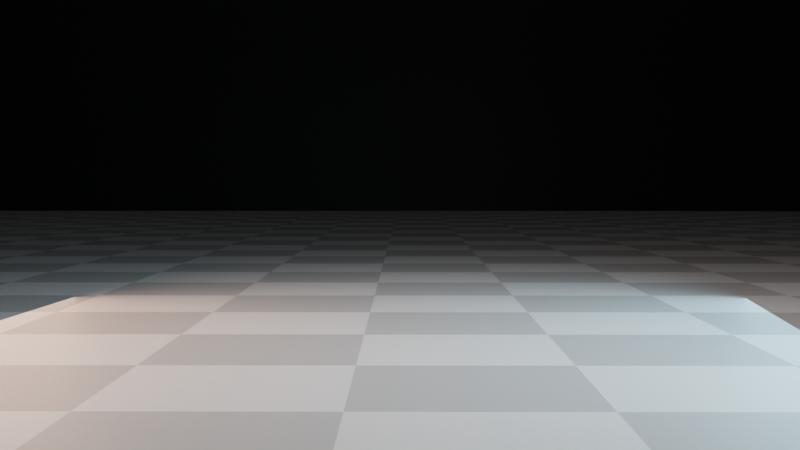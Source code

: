 # Source: demo-starter-file.blend  (saved by Blender 2.82.7; exported with 4.5.12 LTS)
import bpy
from mathutils import Matrix  # noqa: F401  (used for matrix-valued properties, if any)

bpy.ops.wm.read_factory_settings(use_empty=True)
scene = bpy.context.scene
scene.name = 'Scene'

# ---- collections
col_collection = bpy.data.collections.new('Collection'); scene.collection.children.link(col_collection)
col_starter_objects = bpy.data.collections.new('Starter objects'); col_collection.children.link(col_starter_objects)

# ---- materials (node trees are filled in below, after node groups)
mat_checker = bpy.data.materials.new('checker')
mat_checker.use_transparent_shadow = False
mat_walls = bpy.data.materials.new('walls')
mat_walls.use_transparent_shadow = False
mat_mesh_outline = bpy.data.materials.new('mesh_outline')
mat_mesh_outline.use_transparent_shadow = False

# ---- material node trees
mat_checker.use_nodes = True; mat_checker.node_tree.nodes.clear()
_N = mat_checker.node_tree.nodes; _L = mat_checker.node_tree.links
n0 = _N.new('ShaderNodeOutputMaterial'); n0.name = 'Material Output'; n0.location = (300, 300)
n1 = _N.new('ShaderNodeBsdfPrincipled'); n1.name = 'Principled BSDF'; n1.location = (10, 300)
n1.distribution = 'GGX'
n1.subsurface_method = 'BURLEY'
n1.inputs[3].default_value = 1.45
n1.inputs[27].default_value = (0.0, 0.0, 0.0, 1.0)
n1.inputs[28].default_value = 1.0
n2 = _N.new('ShaderNodeTexChecker'); n2.name = 'Checker Texture'; n2.location = (-314, 275)
n2.inputs[2].default_value = (0.537, 0.537, 0.537, 1.0)
n2.inputs[3].default_value = 51.6
_L.new(n1.outputs[0], n0.inputs[0])
_L.new(n2.outputs[0], n1.inputs[0])
n0.is_active_output = True
mat_walls.use_nodes = True; mat_walls.node_tree.nodes.clear()
_N = mat_walls.node_tree.nodes; _L = mat_walls.node_tree.links
n0 = _N.new('ShaderNodeOutputMaterial'); n0.name = 'Material Output'; n0.location = (300, 300)
n1 = _N.new('ShaderNodeBsdfPrincipled'); n1.name = 'Principled BSDF'; n1.location = (10, 300)
n1.distribution = 'GGX'
n1.subsurface_method = 'BURLEY'
n1.inputs[0].default_value = (0.009239, 0.009239, 0.009239, 1.0)
n1.inputs[3].default_value = 1.45
n1.inputs[27].default_value = (0.0, 0.0, 0.0, 1.0)
n1.inputs[28].default_value = 1.0
_L.new(n1.outputs[0], n0.inputs[0])
n0.is_active_output = True
mat_mesh_outline.use_nodes = True; mat_mesh_outline.node_tree.nodes.clear()
_N = mat_mesh_outline.node_tree.nodes; _L = mat_mesh_outline.node_tree.links
n0 = _N.new('ShaderNodeOutputMaterial'); n0.name = 'Material Output'; n0.location = (300, 300)
n1 = _N.new('ShaderNodeBsdfPrincipled'); n1.name = 'Principled BSDF'; n1.location = (10, 300)
n1.distribution = 'GGX'
n1.subsurface_method = 'BURLEY'
n1.inputs[0].default_value = (0.0, 0.7921, 0.8, 1.0)
n1.inputs[3].default_value = 1.45
n1.inputs[27].default_value = (0.0, 0.9911, 1.0, 1.0)
n1.inputs[28].default_value = 1.0
_L.new(n1.outputs[0], n0.inputs[0])
n0.is_active_output = True

# ---- world
world_world = bpy.data.worlds.new('World'); scene.world = world_world
world_world.use_nodes = True; world_world.node_tree.nodes.clear()
_N = world_world.node_tree.nodes; _L = world_world.node_tree.links
n0 = _N.new('ShaderNodeOutputWorld'); n0.name = 'World Output'; n0.location = (300, 300)
n1 = _N.new('ShaderNodeBackground'); n1.name = 'Background'; n1.location = (10, 300)
n1.inputs[0].default_value = (0.05088, 0.05088, 0.05088, 1.0)
_L.new(n1.outputs[0], n0.inputs[0])
n0.is_active_output = True
world_world.color = (0.05088, 0.05088, 0.05088)
world_world.use_sun_shadow = False
world_world.sun_shadow_jitter_overblur = 0.0

# ---- cameras
cam_camera = bpy.data.cameras.new('Camera')

# ---- lights
light_area = bpy.data.lights.new('Area', 'AREA')
light_area.color = (0.458, 0.8162, 1.0)
light_area.transmission_factor = 0.0
light_area.energy = 785.4
light_area.shadow_soft_size = 10.0
light_area.shadow_maximum_resolution = 0.006
light_area.use_absolute_resolution = True
light_area.size = 10.0
light_area.size_y = 1.0
light_area_002 = bpy.data.lights.new('Area.002', 'AREA')
light_area_002.color = (1.0, 0.6082, 0.4512)
light_area_002.transmission_factor = 0.0
light_area_002.energy = 785.4
light_area_002.shadow_soft_size = 10.0
light_area_002.shadow_maximum_resolution = 0.006
light_area_002.use_absolute_resolution = True
light_area_002.size = 10.0
light_area_002.size_y = 1.0
light_area_005 = bpy.data.lights.new('Area.005', 'AREA')
light_area_005.transmission_factor = 0.0
light_area_005.energy = 392.7
light_area_005.shadow_soft_size = 7.895
light_area_005.shadow_maximum_resolution = 0.006
light_area_005.use_absolute_resolution = True
light_area_005.size = 7.895
light_area_005.size_y = 1.0

# ---- meshes
me_plane = bpy.data.meshes.new('Plane')
me_plane.from_pydata([(-53.59, -45.58, 0.0), (45.58, -53.59, 0.0), (-45.58, 53.59, 0.0), (53.59, 45.58, 0.0)], [], [(0, 1, 3, 2)])
_uv = me_plane.uv_layers.new(name='UVMap')
_uv.uv.foreach_set('vector', [0.0, 0.0, 1.0, 0.0, 1.0, 1.0, 0.0, 1.0])
me_plane.materials.append(mat_checker)
me_plane.use_remesh_fix_poles = True
me_plane.use_remesh_preserve_attributes = False
me_plane.use_mirror_vertex_groups = False
me_plane.update()
me_plane_001 = bpy.data.meshes.new('Plane.001')
me_plane_001.from_pydata([(-56.99, -54.69, -44.46), (58.98, -54.69, -44.46), (-56.99, 61.28, -44.46), (58.98, 61.28, -44.46)], [], [(0, 2, 3, 1)])
_uv = me_plane_001.uv_layers.new(name='UVMap')
_uv.uv.foreach_set('vector', [0.0, 0.0, 0.0, 1.0, 1.0, 1.0, 1.0, 0.0])
me_plane_001.materials.append(mat_walls)
me_plane_001.use_remesh_fix_poles = True
me_plane_001.use_remesh_preserve_attributes = False
me_plane_001.use_mirror_vertex_groups = False
me_plane_001.update()
me_plane_002 = bpy.data.meshes.new('Plane.002')
me_plane_002.from_pydata([(-56.99, -54.69, -44.46), (58.98, -54.69, -44.46), (-56.99, 61.28, -44.46), (58.98, 61.28, -44.46)], [], [(0, 2, 3, 1)])
_uv = me_plane_002.uv_layers.new(name='UVMap')
_uv.uv.foreach_set('vector', [0.0, 0.0, 0.0, 1.0, 1.0, 1.0, 1.0, 0.0])
me_plane_002.materials.append(mat_walls)
me_plane_002.use_remesh_fix_poles = True
me_plane_002.use_remesh_preserve_attributes = False
me_plane_002.use_mirror_vertex_groups = False
me_plane_002.update()
me_plane_005 = bpy.data.meshes.new('Plane.005')
me_plane_005.from_pydata([(-56.99, -54.69, -44.46), (58.98, -54.69, -44.46), (-56.99, 61.28, -44.46), (58.98, 61.28, -44.46)], [], [(0, 2, 3, 1)])
_uv = me_plane_005.uv_layers.new(name='UVMap')
_uv.uv.foreach_set('vector', [0.0, 0.0, 0.0, 1.0, 1.0, 1.0, 1.0, 0.0])
me_plane_005.materials.append(mat_walls)
me_plane_005.use_remesh_fix_poles = True
me_plane_005.use_remesh_preserve_attributes = False
me_plane_005.use_mirror_vertex_groups = False
me_plane_005.update()
me_plane_006 = bpy.data.meshes.new('Plane.006')
me_plane_006.from_pydata([(-56.99, -54.69, -44.46), (58.98, -54.69, -44.46), (-56.99, 61.28, -44.46), (58.98, 61.28, -44.46)], [], [(0, 2, 3, 1)])
_uv = me_plane_006.uv_layers.new(name='UVMap')
_uv.uv.foreach_set('vector', [0.0, 0.0, 0.0, 1.0, 1.0, 1.0, 1.0, 0.0])
me_plane_006.materials.append(mat_walls)
me_plane_006.use_remesh_fix_poles = True
me_plane_006.use_remesh_preserve_attributes = False
me_plane_006.use_mirror_vertex_groups = False
me_plane_006.update()
me_cube = bpy.data.meshes.new('Cube')
me_cube.from_pydata([(-1.0, -1.0, -1.0), (-1.0, -1.0, 1.0), (-1.0, 1.0, -1.0), (-1.0, 1.0, 1.0), (1.0, -1.0, -1.0), (1.0, -1.0, 1.0), (1.0, 1.0, -1.0), (1.0, 1.0, 1.0), (-1.0, -7.334, -1.0), (-1.0, -7.334, 1.0), (-1.0, -5.334, -1.0), (-1.0, -5.334, 1.0), (1.0, -7.334, -1.0), (1.0, -7.334, 1.0), (1.0, -5.334, -1.0), (1.0, -5.334, 1.0)], [], [(0, 1, 3, 2), (2, 3, 7, 6), (6, 7, 5, 4), (4, 5, 1, 0), (2, 6, 4, 0), (7, 3, 1, 5), (8, 9, 11, 10), (10, 11, 15, 14), (14, 15, 13, 12), (12, 13, 9, 8), (10, 14, 12, 8), (15, 11, 9, 13)])
_uv = me_cube.uv_layers.new(name='UVMap')
_uv.uv.foreach_set('vector', [0.375, 0.0, 0.625, 0.0, 0.625, 0.25, 0.375, 0.25, 0.375, 0.25, 0.625, 0.25, 0.625, 0.5, 0.375, 0.5, 0.375, 0.5, 0.625, 0.5, 0.625, 0.75, 0.375, 0.75, 0.375, 0.75, 0.625, 0.75, 0.625, 1.0, 0.375, 1.0, 0.125, 0.5, 0.375, 0.5, 0.375, 0.75, 0.125, 0.75, 0.625, 0.5, 0.875, 0.5, 0.875, 0.75, 0.625, 0.75, 0.375, 0.0, 0.625, 0.0, 0.625, 0.25, 0.375, 0.25, 0.375, 0.25, 0.625, 0.25, 0.625, 0.5, 0.375, 0.5, 0.375, 0.5, 0.625, 0.5, 0.625, 0.75, 0.375, 0.75, 0.375, 0.75, 0.625, 0.75, 0.625, 1.0, 0.375, 1.0, 0.125, 0.5, 0.375, 0.5, 0.375, 0.75, 0.125, 0.75, 0.625, 0.5, 0.875, 0.5, 0.875, 0.75, 0.625, 0.75])
me_cube.materials.append(mat_mesh_outline)
me_cube.use_remesh_fix_poles = True
me_cube.use_remesh_preserve_attributes = False
me_cube.use_mirror_vertex_groups = False
me_cube.update()

# ---- objects
ob_area = bpy.data.objects.new('Area', light_area)
ob_camera = bpy.data.objects.new('Camera', cam_camera)
ob_plane = bpy.data.objects.new('Plane', me_plane)
ob_plane_001 = bpy.data.objects.new('Plane.001', me_plane_001)
ob_plane_002 = bpy.data.objects.new('Plane.002', me_plane_002)
ob_plane_005 = bpy.data.objects.new('Plane.005', me_plane_005)
ob_plane_006 = bpy.data.objects.new('Plane.006', me_plane_006)
ob_area_001 = bpy.data.objects.new('Area.001', light_area_002)
ob_area_002 = bpy.data.objects.new('Area.002', light_area_005)
ob_cube = bpy.data.objects.new('Cube', me_cube)

# ---- transforms, parenting, visibility, modifiers, constraints
ob_area.location = (1.357, -2.395, 0.0)
ob_area.rotation_euler = (-0.3519, 1.474, -2.043)
ob_area.lineart.crease_threshold = 0.0
ob_camera.location = (-10.03, 2.015, 1.748)
ob_camera.rotation_euler = (1.528, -2.359e-06, -1.565)
ob_camera.lineart.crease_threshold = 0.0
ob_plane.location = (0.0, 0.0, -0.03)
ob_plane.lineart.crease_threshold = 0.0
ob_plane_001.location = (-14.52, 13.99, 0.0)
ob_plane_001.rotation_euler = (1.571, 0.0, 1.571)
ob_plane_001.lineart.crease_threshold = 0.0
ob_plane_002.location = (0.0, 0.0, 0.0)
ob_plane_002.rotation_euler = (1.571, 0.0, 0.0)
ob_plane_002.lineart.crease_threshold = 0.0
ob_plane_005.location = (93.51, 13.99, 0.0)
ob_plane_005.rotation_euler = (1.571, 0.0, 1.571)
ob_plane_005.lineart.crease_threshold = 0.0
ob_plane_006.location = (-10.34, -81.06, 0.0)
ob_plane_006.rotation_euler = (1.571, 0.0, 0.0)
ob_plane_006.lineart.crease_threshold = 0.0
ob_area_001.location = (1.357, 7.179, 0.0)
ob_area_001.rotation_euler = (-0.8686, 1.373, 0.6479)
ob_area_001.lineart.crease_threshold = 0.0
ob_area_002.location = (0.0, 0.0, 7.436)
ob_area_002.lineart.crease_threshold = 0.0
ob_cube.location = (0.0, -149.2, 0.0)
ob_cube.lineart.crease_threshold = 0.0

# ---- collection membership
col_starter_objects.objects.link(ob_area)
col_starter_objects.objects.link(ob_camera)
col_starter_objects.objects.link(ob_plane)
col_starter_objects.objects.link(ob_plane_001)
col_starter_objects.objects.link(ob_plane_002)
col_starter_objects.objects.link(ob_plane_005)
col_starter_objects.objects.link(ob_plane_006)
col_starter_objects.objects.link(ob_area_001)
col_starter_objects.objects.link(ob_area_002)
col_starter_objects.objects.link(ob_cube)

# ---- scene / render settings (as saved in the file)
scene.camera = ob_camera
scene.frame_start = 1; scene.frame_end = 6000; scene.frame_set(1090)
scene.render.engine = 'BLENDER_EEVEE_NEXT'
scene.render.fps = 300
scene.render.use_freestyle = True
scene.render.use_single_layer = True
scene.render.line_thickness_mode = 'RELATIVE'
scene.cycles.use_denoising = False
scene.cycles.samples = 128
scene.cycles.sampling_pattern = 'TABULATED_SOBOL'
scene.cycles.use_adaptive_sampling = False
scene.cycles.use_light_tree = False
scene.view_settings.view_transform = 'Filmic'
bpy.context.view_layer.update()
